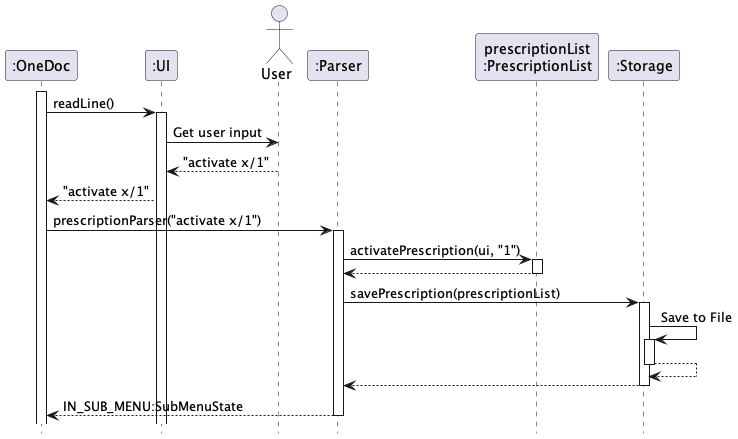

The diagram above was rendered by PlantUML. Its source (embedded in the PNG):
@startuml
hide footbox

participant ":OneDoc" as F
participant ":UI" as B
actor User as A
participant ":Parser" as C
participant "prescriptionList\n:PrescriptionList" as D
participant ":Storage" as E

activate F

F -> B : readLine()
activate B

B -> A : Get user input
A --> B : "activate x/1"

B --> F : "activate x/1"

F -> C : prescriptionParser("activate x/1")
activate C

C -> D : activatePrescription(ui, "1")
activate D
return

C -> E : savePrescription(prescriptionList)
activate E

E -> E : Save to File
activate E
return
return

return IN_SUB_MENU:SubMenuState

@enduml